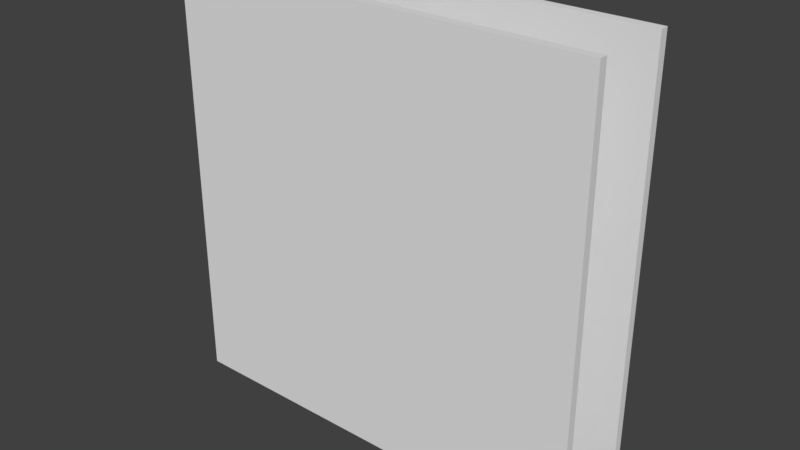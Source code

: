 # Source: TwoPlates.blend  (saved by Blender 2.79.0; exported with 4.5.12 LTS)
import bpy
from mathutils import Matrix  # noqa: F401  (used for matrix-valued properties, if any)

bpy.ops.wm.read_factory_settings(use_empty=True)
scene = bpy.context.scene
scene.name = 'Scene'

# ---- collections
col_collection_1 = bpy.data.collections.new('Collection 1'); scene.collection.children.link(col_collection_1)

# ---- world
world_world = bpy.data.worlds.new('World'); scene.world = world_world
world_world.color = (0.05088, 0.05088, 0.05088)
world_world.use_sun_shadow = False
world_world.sun_shadow_jitter_overblur = 0.0
world_world.cycles.sampling_method = 'MANUAL'

# ---- meshes
me_small = bpy.data.meshes.new('Small')
me_small.from_pydata([(0.5, -0.5, 0.11), (-0.5, -0.5, 0.09), (0.5, -0.5, 0.09), (-0.5, 0.5, 0.09), (0.5, 0.5, 0.11), (0.5, 0.5, 0.09), (-0.5, -0.5, 0.11), (-0.5, 0.5, 0.11)], [], [(0, 1, 2), (3, 4, 5), (5, 0, 2), (4, 6, 0), (7, 1, 6), (2, 3, 5), (0, 6, 1), (3, 7, 4), (5, 4, 0), (4, 7, 6), (7, 3, 1), (2, 1, 3)])
me_small.use_remesh_preserve_volume = False
me_small.use_remesh_preserve_attributes = False
me_small.use_mirror_vertex_groups = False
me_small.update()
me_big = bpy.data.meshes.new('Big')
me_big.from_pydata([(0.5, -0.5, -0.09), (-0.5, -0.5, -0.11), (0.5, -0.5, -0.11), (-0.5, 0.5, -0.095), (-0.005, 0.5, -0.09), (-0.005, 0.5, -0.095), (0.5, 0.5, -0.1), (0.5, 0.5, -0.095), (0.0, 0.5, -0.09), (-0.5, -0.5, -0.09), (-0.5, 0.5, -0.1), (-0.5, 0.5, -0.105), (0.0, 0.5, -0.11), (0.005, 0.5, -0.11), (0.0, 0.5, -0.095), (0.005, 0.5, -0.09), (0.005, 0.5, -0.095), (0.0, 0.5, -0.105), (0.005, 0.5, -0.1), (0.005, 0.5, -0.105), (-0.005, 0.5, -0.1), (-0.005, 0.5, -0.105), (0.0, 0.5, -0.1), (-0.005, 0.5, -0.11), (-0.5, 0.5, -0.11), (0.5, 0.5, -0.105), (0.5, 0.5, -0.11), (0.5, 0.5, -0.09), (-0.5, 0.5, -0.09)], [], [(0, 1, 2), (3, 4, 5), (6, 7, 0), (8, 4, 9), (10, 11, 1), (2, 12, 13), (14, 15, 16), (17, 18, 19), (11, 20, 21), (21, 22, 17), (23, 17, 12), (24, 21, 23), (19, 6, 25), (13, 25, 26), (12, 19, 13), (16, 27, 7), (18, 7, 6), (22, 16, 18), (5, 8, 14), (20, 14, 22), (10, 5, 20), (0, 9, 1), (3, 28, 4), (0, 2, 25), (25, 6, 0), (2, 26, 25), (7, 27, 0), (9, 0, 8), (15, 8, 0), (0, 27, 15), (4, 28, 9), (1, 9, 3), (3, 10, 1), (9, 28, 3), (11, 24, 1), (13, 26, 2), (2, 1, 12), (23, 12, 1), (1, 24, 23), (14, 8, 15), (17, 22, 18), (11, 10, 20), (21, 20, 22), (23, 21, 17), (24, 11, 21), (19, 18, 6), (13, 19, 25), (12, 17, 19), (16, 15, 27), (18, 16, 7), (22, 14, 16), (5, 4, 8), (20, 5, 14), (10, 3, 5)])
me_big.use_remesh_preserve_volume = False
me_big.use_remesh_preserve_attributes = False
me_big.use_mirror_vertex_groups = False
me_big.update()

# ---- objects
ob_small = bpy.data.objects.new('Small', me_small)
ob_big = bpy.data.objects.new('Big', me_big)

# ---- transforms, parenting, visibility, modifiers, constraints
ob_small.location = (0.0, 0.0, 0.0)
ob_small.rotation_euler = (1.571, -0.0, 0.0)
ob_small.lineart.crease_threshold = 0.0
ob_big.location = (0.0, 0.0, 0.0)
ob_big.rotation_euler = (1.571, -0.0, 0.0)
ob_big.lineart.crease_threshold = 0.0

# ---- collection membership
col_collection_1.objects.link(ob_small)
col_collection_1.objects.link(ob_big)

# ---- scene / render settings (as saved in the file)
scene.frame_start = 1; scene.frame_end = 250; scene.frame_set(1)
scene.render.engine = 'BLENDER_EEVEE_NEXT'
scene.render.resolution_percentage = 50
scene.render.dither_intensity = 0.0
scene.cycles.use_denoising = False
scene.cycles.samples = 128
scene.cycles.sampling_pattern = 'TABULATED_SOBOL'
scene.cycles.use_adaptive_sampling = False
scene.cycles.use_light_tree = False
scene.cycles.blur_glossy = 0.0
scene.cycles.sample_clamp_indirect = 0.0
scene.view_settings.view_transform = 'Standard'
bpy.context.view_layer.update()

# ---- added for rendering (the .blend has no active camera and no usable light): camera, sun
cam_auto = bpy.data.cameras.new('AutoCamera')
cam_auto.lens = 50.0
cam_auto.sensor_width = 36.0
cam_auto.clip_end = 1000.0
ob_auto_camera = bpy.data.objects.new('AutoCamera', cam_auto)
scene.collection.objects.link(ob_auto_camera)
ob_auto_camera.location = (1.3242, -1.58904, 1.05936)
ob_auto_camera.rotation_euler = (1.09748, -7.21219e-08, 0.694738)
scene.camera = ob_auto_camera
light_auto_sun = bpy.data.lights.new('AutoSun', 'SUN')
light_auto_sun.energy = 3.0
light_auto_sun.angle = 0.0523599
ob_auto_sun = bpy.data.objects.new('AutoSun', light_auto_sun)
scene.collection.objects.link(ob_auto_sun)
ob_auto_sun.rotation_euler = (0.872665, 0.174533, 0.523599)
bpy.context.view_layer.update()
